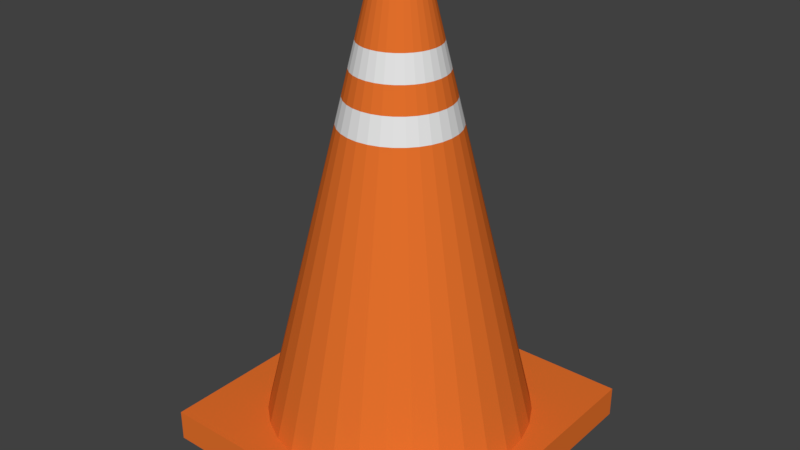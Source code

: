 # Source: Traffic_Cone.blend  (saved by Blender 2.79.0; exported with 4.5.12 LTS)
import bpy
from mathutils import Matrix  # noqa: F401  (used for matrix-valued properties, if any)

bpy.ops.wm.read_factory_settings(use_empty=True)
scene = bpy.context.scene
scene.name = 'Scene'

# ---- collections
col_collection_1 = bpy.data.collections.new('Collection 1'); scene.collection.children.link(col_collection_1)

# ---- materials (node trees are filled in below, after node groups)
mat_traffic_cone_material = bpy.data.materials.new('Traffic Cone Material')
mat_traffic_cone_material.alpha_threshold = 0.0
mat_traffic_cone_material.use_transparent_shadow = False
mat_traffic_cone_material.diffuse_color = (0.8, 0.1682, 0.02578, 1.0)
mat_traffic_cone_material.roughness = 0.5
mat_material_001 = bpy.data.materials.new('Material.001')
mat_material_001.alpha_threshold = 0.0
mat_material_001.use_transparent_shadow = False
mat_material_001.roughness = 0.5

# ---- material node trees

# ---- world
world_world = bpy.data.worlds.new('World'); scene.world = world_world
world_world.color = (0.05088, 0.05088, 0.05088)
world_world.use_sun_shadow = False
world_world.sun_shadow_jitter_overblur = 0.0
world_world.cycles.sampling_method = 'MANUAL'

# ---- meshes
me_plane = bpy.data.meshes.new('Plane')
me_plane.from_pydata([(-3.807e-08, 1.711, 0.4072), (7.555e-08, 0.2385, 5.96), (0.3338, 1.678, 0.4072), (0.04653, 0.2339, 5.96), (0.6547, 1.581, 0.4072), (0.09128, 0.2204, 5.96), (0.9505, 1.423, 0.4072), (0.1325, 0.1983, 5.96), (1.21, 1.21, 0.4072), (0.1687, 0.1687, 5.96), (1.423, 0.9505, 0.4072), (0.1983, 0.1325, 5.96), (1.581, 0.6547, 0.4072), (0.2204, 0.09128, 5.96), (1.678, 0.3338, 0.4072), (0.2339, 0.04653, 5.96), (1.711, -9.725e-08, 0.4072), (0.2385, 2.587e-07, 5.96), (1.678, -0.3338, 0.4072), (0.2339, -0.04653, 5.96), (1.581, -0.6547, 0.4072), (0.2204, -0.09128, 5.96), (1.423, -0.9505, 0.4072), (0.1983, -0.1325, 5.96), (1.21, -1.21, 0.4072), (0.1687, -0.1687, 5.96), (0.9505, -1.423, 0.4072), (0.1325, -0.1983, 5.96), (0.6547, -1.581, 0.4072), (0.09128, -0.2204, 5.96), (0.3338, -1.678, 0.4072), (0.04653, -0.2339, 5.96), (-5.955e-07, -1.711, 0.4072), (1.104e-07, -0.2385, 5.96), (-0.3338, -1.678, 0.4072), (-0.04653, -0.2339, 5.96), (-0.6547, -1.581, 0.4072), (-0.09128, -0.2204, 5.96), (-0.9505, -1.423, 0.4072), (-0.1325, -0.1983, 5.96), (-1.21, -1.21, 0.4072), (-0.1687, -0.1687, 5.96), (-1.423, -0.9505, 0.4072), (-0.1983, -0.1325, 5.96), (-1.581, -0.6547, 0.4072), (-0.2204, -0.09128, 5.96), (-1.678, -0.3338, 0.4072), (-0.2339, -0.04653, 5.96), (-1.711, 1.426e-06, 0.4072), (-0.2385, 4.69e-07, 5.96), (-1.678, 0.3338, 0.4072), (-0.2339, 0.04653, 5.96), (-1.581, 0.6547, 0.4072), (-0.2204, 0.09128, 5.96), (-1.423, 0.9505, 0.4072), (-0.1983, 0.1325, 5.96), (-1.21, 1.21, 0.4072), (-0.1687, 0.1687, 5.96), (-0.9505, 1.423, 0.4072), (-0.1325, 0.1983, 5.96), (-0.6547, 1.581, 0.4072), (-0.09128, 0.2204, 5.96), (-0.3338, 1.678, 0.4072), (-0.04653, 0.2339, 5.96), (0.06749, 0.3393, 5.96), (1.29e-07, 0.3459, 5.96), (0.1324, 0.3196, 5.96), (0.1922, 0.2876, 5.96), (0.2446, 0.2446, 5.96), (0.2876, 0.1922, 5.96), (0.3196, 0.1324, 5.96), (0.3393, 0.06749, 5.96), (0.3459, 2.567e-07, 5.96), (0.3393, -0.06749, 5.96), (0.3196, -0.1324, 5.96), (0.2876, -0.1922, 5.96), (0.2446, -0.2446, 5.96), (0.1922, -0.2876, 5.96), (0.1324, -0.3196, 5.96), (0.06749, -0.3393, 5.96), (1.63e-08, -0.3459, 5.96), (-0.06749, -0.3393, 5.96), (-0.1324, -0.3196, 5.96), (-0.1922, -0.2876, 5.96), (-0.2446, -0.2446, 5.96), (-0.2876, -0.1922, 5.96), (-0.3196, -0.1324, 5.96), (-0.3393, -0.06748, 5.96), (-0.3459, 5.646e-07, 5.96), (-0.3393, 0.06749, 5.96), (-0.3196, 0.1324, 5.96), (-0.2876, 0.1922, 5.96), (-0.2446, 0.2446, 5.96), (-0.1922, 0.2876, 5.96), (-0.1324, 0.3196, 5.96), (-0.06748, 0.3393, 5.96), (-2.0, -2.0, 0.0), (2.0, -2.0, 0.0), (-2.0, 2.0, 0.0), (2.0, 2.0, 0.0), (-2.0, -2.0, 0.4072), (2.0, -2.0, 0.4072), (-2.0, 2.0, 0.4072), (2.0, 2.0, 0.4072), (7.921e-08, 0.7528, 4.305), (1.09e-07, 0.5092, 5.296), (0.09933, 0.4994, 5.296), (0.1469, 0.7383, 4.305), (0.1949, 0.4704, 5.296), (0.2881, 0.6955, 4.305), (0.2829, 0.4234, 5.296), (0.4182, 0.6259, 4.305), (0.36, 0.36, 5.296), (0.5323, 0.5323, 4.305), (0.4234, 0.2829, 5.296), (0.6259, 0.4182, 4.305), (0.4704, 0.1949, 5.296), (0.6955, 0.2881, 4.305), (0.4994, 0.09933, 5.296), (0.7383, 0.1469, 4.305), (0.5092, 2.144e-07, 5.296), (0.7528, 1.512e-07, 4.305), (0.4994, -0.09933, 5.296), (0.7383, -0.1469, 4.305), (0.4704, -0.1949, 5.296), (0.6955, -0.2881, 4.305), (0.4234, -0.2829, 5.296), (0.6259, -0.4182, 4.305), (0.36, -0.36, 5.296), (0.5323, -0.5323, 4.305), (0.2829, -0.4234, 5.296), (0.4182, -0.6259, 4.305), (0.1949, -0.4704, 5.296), (0.2881, -0.6955, 4.305), (0.09933, -0.4994, 5.296), (0.1469, -0.7383, 4.305), (-5.687e-08, -0.5092, 5.296), (-1.661e-07, -0.7528, 4.305), (-0.09933, -0.4994, 5.296), (-0.1469, -0.7383, 4.305), (-0.1949, -0.4704, 5.296), (-0.2881, -0.6955, 4.305), (-0.2829, -0.4234, 5.296), (-0.4182, -0.6259, 4.305), (-0.36, -0.36, 5.296), (-0.5323, -0.5323, 4.305), (-0.4234, -0.2829, 5.296), (-0.6259, -0.4182, 4.305), (-0.4704, -0.1949, 5.296), (-0.6955, -0.2881, 4.305), (-0.4994, -0.09933, 5.296), (-0.7383, -0.1469, 4.305), (-0.5092, 6.676e-07, 5.296), (-0.7528, 8.213e-07, 4.305), (-0.4994, 0.09933, 5.296), (-0.7383, 0.1469, 4.305), (-0.4704, 0.1949, 5.296), (-0.6955, 0.2881, 4.305), (-0.4234, 0.2829, 5.296), (-0.6259, 0.4182, 4.305), (-0.36, 0.36, 5.296), (-0.5323, 0.5323, 4.305), (-0.2829, 0.4234, 5.296), (-0.4182, 0.6259, 4.305), (-0.1949, 0.4704, 5.296), (-0.2881, 0.6955, 4.305), (-0.09933, 0.4994, 5.296), (-0.1469, 0.7383, 4.305), (8.915e-08, 0.6716, 4.635), (9.909e-08, 0.5904, 4.966), (0.1152, 0.579, 4.966), (0.131, 0.6587, 4.635), (0.2259, 0.5454, 4.966), (0.257, 0.6205, 4.635), (0.328, 0.4909, 4.966), (0.3731, 0.5584, 4.635), (0.4175, 0.4175, 4.966), (0.4749, 0.4749, 4.635), (0.4909, 0.328, 4.966), (0.5584, 0.3731, 4.635), (0.5454, 0.2259, 4.966), (0.6205, 0.257, 4.635), (0.579, 0.1152, 4.966), (0.6587, 0.131, 4.635), (0.5904, 1.933e-07, 4.966), (0.6716, 1.723e-07, 4.635), (0.579, -0.1152, 4.966), (0.6587, -0.131, 4.635), (0.5454, -0.2259, 4.966), (0.6205, -0.257, 4.635), (0.4909, -0.328, 4.966), (0.5584, -0.3731, 4.635), (0.4175, -0.4175, 4.966), (0.4749, -0.4749, 4.635), (0.328, -0.4909, 4.966), (0.3731, -0.5584, 4.635), (0.2259, -0.5454, 4.966), (0.257, -0.6205, 4.635), (0.1152, -0.579, 4.966), (0.131, -0.6587, 4.635), (-9.328e-08, -0.5904, 4.966), (-1.297e-07, -0.6716, 4.635), (-0.1152, -0.579, 4.966), (-0.131, -0.6587, 4.635), (-0.2259, -0.5454, 4.966), (-0.257, -0.6205, 4.635), (-0.328, -0.4909, 4.966), (-0.3731, -0.5584, 4.635), (-0.4175, -0.4175, 4.966), (-0.4749, -0.4749, 4.635), (-0.4909, -0.328, 4.966), (-0.5584, -0.3731, 4.635), (-0.5454, -0.2259, 4.966), (-0.6205, -0.257, 4.635), (-0.579, -0.1152, 4.966), (-0.6587, -0.131, 4.635), (-0.5904, 7.188e-07, 4.966), (-0.6716, 7.701e-07, 4.635), (-0.579, 0.1152, 4.966), (-0.6587, 0.131, 4.635), (-0.5454, 0.2259, 4.966), (-0.6205, 0.257, 4.635), (-0.4909, 0.328, 4.966), (-0.5584, 0.3731, 4.635), (-0.4175, 0.4175, 4.966), (-0.4749, 0.4749, 4.635), (-0.328, 0.4909, 4.966), (-0.3731, 0.5584, 4.635), (-0.2259, 0.5454, 4.966), (-0.257, 0.6205, 4.635), (-0.1152, 0.579, 4.966), (-0.131, 0.6587, 4.635)], [], [(105, 65, 64, 106), (106, 64, 66, 108), (108, 66, 67, 110), (110, 67, 68, 112), (112, 68, 69, 114), (114, 69, 70, 116), (116, 70, 71, 118), (118, 71, 72, 120), (120, 72, 73, 122), (122, 73, 74, 124), (124, 74, 75, 126), (126, 75, 76, 128), (128, 76, 77, 130), (130, 77, 78, 132), (132, 78, 79, 134), (134, 79, 80, 136), (136, 80, 81, 138), (138, 81, 82, 140), (140, 82, 83, 142), (142, 83, 84, 144), (144, 84, 85, 146), (146, 85, 86, 148), (148, 86, 87, 150), (150, 87, 88, 152), (152, 88, 89, 154), (154, 89, 90, 156), (156, 90, 91, 158), (158, 91, 92, 160), (160, 92, 93, 162), (162, 93, 94, 164), (164, 94, 95, 166), (166, 95, 65, 105), (1, 3, 64, 65), (3, 5, 66, 64), (5, 7, 67, 66), (7, 9, 68, 67), (9, 11, 69, 68), (11, 13, 70, 69), (13, 15, 71, 70), (15, 17, 72, 71), (17, 19, 73, 72), (19, 21, 74, 73), (21, 23, 75, 74), (23, 25, 76, 75), (25, 27, 77, 76), (27, 29, 78, 77), (29, 31, 79, 78), (31, 33, 80, 79), (33, 35, 81, 80), (35, 37, 82, 81), (37, 39, 83, 82), (39, 41, 84, 83), (41, 43, 85, 84), (43, 45, 86, 85), (45, 47, 87, 86), (47, 49, 88, 87), (49, 51, 89, 88), (51, 53, 90, 89), (53, 55, 91, 90), (55, 57, 92, 91), (57, 59, 93, 92), (59, 61, 94, 93), (61, 63, 95, 94), (63, 1, 65, 95), (100, 101, 16, 18, 20, 22, 24, 26, 28, 30, 32, 34, 36, 38, 40, 42, 44, 46, 48, 102), (97, 99, 103, 101), (98, 96, 100, 102), (99, 98, 102, 103), (96, 97, 101, 100), (102, 48, 50, 52, 54, 56, 58, 60, 62, 0, 2, 4, 6, 8, 10, 12, 14, 16, 101, 103), (62, 167, 104, 0), (230, 166, 105, 169), (60, 165, 167, 62), (228, 164, 166, 230), (58, 163, 165, 60), (226, 162, 164, 228), (56, 161, 163, 58), (224, 160, 162, 226), (54, 159, 161, 56), (222, 158, 160, 224), (52, 157, 159, 54), (220, 156, 158, 222), (50, 155, 157, 52), (218, 154, 156, 220), (48, 153, 155, 50), (216, 152, 154, 218), (46, 151, 153, 48), (214, 150, 152, 216), (44, 149, 151, 46), (212, 148, 150, 214), (42, 147, 149, 44), (210, 146, 148, 212), (40, 145, 147, 42), (208, 144, 146, 210), (38, 143, 145, 40), (206, 142, 144, 208), (36, 141, 143, 38), (204, 140, 142, 206), (34, 139, 141, 36), (202, 138, 140, 204), (32, 137, 139, 34), (200, 136, 138, 202), (30, 135, 137, 32), (198, 134, 136, 200), (28, 133, 135, 30), (196, 132, 134, 198), (26, 131, 133, 28), (194, 130, 132, 196), (24, 129, 131, 26), (192, 128, 130, 194), (22, 127, 129, 24), (190, 126, 128, 192), (20, 125, 127, 22), (188, 124, 126, 190), (18, 123, 125, 20), (186, 122, 124, 188), (16, 121, 123, 18), (184, 120, 122, 186), (14, 119, 121, 16), (182, 118, 120, 184), (12, 117, 119, 14), (180, 116, 118, 182), (10, 115, 117, 12), (178, 114, 116, 180), (8, 113, 115, 10), (176, 112, 114, 178), (6, 111, 113, 8), (174, 110, 112, 176), (4, 109, 111, 6), (172, 108, 110, 174), (2, 107, 109, 4), (170, 106, 108, 172), (0, 104, 107, 2), (169, 105, 106, 170), (104, 168, 171, 107), (168, 169, 170, 171), (107, 171, 173, 109), (171, 170, 172, 173), (109, 173, 175, 111), (173, 172, 174, 175), (111, 175, 177, 113), (175, 174, 176, 177), (113, 177, 179, 115), (177, 176, 178, 179), (115, 179, 181, 117), (179, 178, 180, 181), (117, 181, 183, 119), (181, 180, 182, 183), (119, 183, 185, 121), (183, 182, 184, 185), (121, 185, 187, 123), (185, 184, 186, 187), (123, 187, 189, 125), (187, 186, 188, 189), (125, 189, 191, 127), (189, 188, 190, 191), (127, 191, 193, 129), (191, 190, 192, 193), (129, 193, 195, 131), (193, 192, 194, 195), (131, 195, 197, 133), (195, 194, 196, 197), (133, 197, 199, 135), (197, 196, 198, 199), (135, 199, 201, 137), (199, 198, 200, 201), (137, 201, 203, 139), (201, 200, 202, 203), (139, 203, 205, 141), (203, 202, 204, 205), (141, 205, 207, 143), (205, 204, 206, 207), (143, 207, 209, 145), (207, 206, 208, 209), (145, 209, 211, 147), (209, 208, 210, 211), (147, 211, 213, 149), (211, 210, 212, 213), (149, 213, 215, 151), (213, 212, 214, 215), (151, 215, 217, 153), (215, 214, 216, 217), (153, 217, 219, 155), (217, 216, 218, 219), (155, 219, 221, 157), (219, 218, 220, 221), (157, 221, 223, 159), (221, 220, 222, 223), (159, 223, 225, 161), (223, 222, 224, 225), (161, 225, 227, 163), (225, 224, 226, 227), (163, 227, 229, 165), (227, 226, 228, 229), (165, 229, 231, 167), (229, 228, 230, 231), (167, 231, 168, 104), (231, 230, 169, 168)])
me_plane.polygons.foreach_set('material_index', [0, 0, 0, 0, 0, 0, 0, 0, 0, 0, 0, 0, 0, 0, 0, 0, 0, 0, 0, 0, 0, 0, 0, 0, 0, 0, 0, 0, 0, 0, 0, 0, 0, 0, 0, 0, 0, 0, 0, 0, 0, 0, 0, 0, 0, 0, 0, 0, 0, 0, 0, 0, 0, 0, 0, 0, 0, 0, 0, 0, 0, 0, 0, 0, 0, 0, 0, 0, 0, 0, 0, 1, 0, 1, 0, 1, 0, 1, 0, 1, 0, 1, 0, 1, 0, 1, 0, 1, 0, 1, 0, 1, 0, 1, 0, 1, 0, 1, 0, 1, 0, 1, 0, 1, 0, 1, 0, 1, 0, 1, 0, 1, 0, 1, 0, 1, 0, 1, 0, 1, 0, 1, 0, 1, 0, 1, 0, 1, 0, 1, 0, 1, 0, 1, 1, 0, 1, 0, 1, 0, 1, 0, 1, 0, 1, 0, 1, 0, 1, 0, 1, 0, 1, 0, 1, 0, 1, 0, 1, 0, 1, 0, 1, 0, 1, 0, 1, 0, 1, 0, 1, 0, 1, 0, 1, 0, 1, 0, 1, 0, 1, 0, 1, 0, 1, 0, 1, 0, 1, 0, 1, 0, 1, 0, 1, 0, 1, 0])
_uv = me_plane.uv_layers.new(name='UVMap')
_uv.uv.foreach_set('vector', [0.9492, 0.3936, 0.9781, 0.5853, 0.9721, 0.5866, 0.9354, 0.3966, 0.9354, 0.3966, 0.9721, 0.5866, 0.9664, 0.5882, 0.9223, 0.4002, 0.9223, 0.4002, 0.9664, 0.5882, 0.9613, 0.5899, 0.9103, 0.4042, 0.9103, 0.4042, 0.9613, 0.5899, 0.9568, 0.5917, 0.8999, 0.4084, 0.7862, 0.3889, 0.7862, 0.5833, 0.7814, 0.5833, 0.7752, 0.3888, 0.7752, 0.3888, 0.7814, 0.5833, 0.776, 0.5836, 0.7627, 0.3896, 0.7627, 0.3896, 0.776, 0.5836, 0.7702, 0.5843, 0.7493, 0.3912, 0.7493, 0.3912, 0.7702, 0.5843, 0.7643, 0.5853, 0.7354, 0.3936, 0.7354, 0.3936, 0.7643, 0.5853, 0.7583, 0.5866, 0.7216, 0.3966, 0.7216, 0.3966, 0.7583, 0.5866, 0.7526, 0.5882, 0.7085, 0.4002, 0.7085, 0.4002, 0.7526, 0.5882, 0.7475, 0.5899, 0.6965, 0.4042, 0.6965, 0.4042, 0.7475, 0.5899, 0.743, 0.5917, 0.6861, 0.4084, 0.4723, 0.1833, 0.5292, 0.0, 0.5337, 0.00183, 0.4827, 0.1875, 0.4827, 0.1875, 0.5337, 0.00183, 0.5389, 0.00355, 0.4947, 0.1915, 0.4947, 0.1915, 0.5389, 0.00355, 0.5445, 0.005093, 0.5078, 0.1951, 0.5078, 0.1951, 0.5445, 0.005093, 0.5505, 0.0064, 0.5216, 0.1981, 0.5216, 0.1981, 0.5505, 0.0064, 0.5564, 0.00742, 0.5355, 0.2005, 0.5355, 0.2005, 0.5564, 0.00742, 0.5622, 0.008115, 0.5489, 0.2021, 0.5489, 0.2021, 0.5622, 0.008115, 0.5676, 0.008458, 0.5614, 0.2029, 0.5614, 0.2029, 0.5676, 0.008458, 0.5724, 0.008436, 0.5724, 0.2028, 0.2138, 0.7972, 0.2138, 0.9916, 0.209, 0.9915, 0.2028, 0.7971, 0.2028, 0.7971, 0.209, 0.9915, 0.2036, 0.9919, 0.1903, 0.7979, 0.1903, 0.7979, 0.2036, 0.9919, 0.1978, 0.9926, 0.1769, 0.7995, 0.1769, 0.7995, 0.1978, 0.9926, 0.1919, 0.9936, 0.163, 0.8019, 0.163, 0.8019, 0.1919, 0.9936, 0.1859, 0.9949, 0.1492, 0.8049, 0.1492, 0.8049, 0.1859, 0.9949, 0.1802, 0.9965, 0.1361, 0.8085, 0.1361, 0.8085, 0.1802, 0.9965, 0.1751, 0.9982, 0.1241, 0.8125, 0.1241, 0.8125, 0.1751, 0.9982, 0.1706, 1.0, 0.1137, 0.8167, 1.0, 0.3889, 1.0, 0.5833, 0.9952, 0.5833, 0.989, 0.3888, 0.989, 0.3888, 0.9952, 0.5833, 0.9898, 0.5836, 0.9765, 0.3896, 0.9765, 0.3896, 0.9898, 0.5836, 0.984, 0.5843, 0.9631, 0.3912, 0.9631, 0.3912, 0.984, 0.5843, 0.9781, 0.5853, 0.9492, 0.3936, 0.3957, 0.6036, 0.3916, 0.6026, 0.3925, 0.5917, 0.3985, 0.5931, 0.3916, 0.6026, 0.3874, 0.6026, 0.3864, 0.5917, 0.3925, 0.5917, 0.3874, 0.6026, 0.3833, 0.6036, 0.3805, 0.5931, 0.3864, 0.5917, 0.3833, 0.6036, 0.3794, 0.6054, 0.3749, 0.5957, 0.3805, 0.5931, 0.3794, 0.6054, 0.3759, 0.608, 0.3698, 0.5996, 0.3749, 0.5957, 0.3759, 0.608, 0.3729, 0.6114, 0.3655, 0.6044, 0.3698, 0.5996, 0.3729, 0.6114, 0.3706, 0.6154, 0.3621, 0.6102, 0.3655, 0.6044, 0.3706, 0.6154, 0.369, 0.6198, 0.3598, 0.6166, 0.3621, 0.6102, 0.369, 0.6198, 0.3682, 0.6245, 0.3586, 0.6234, 0.3598, 0.6166, 0.3682, 0.6245, 0.3682, 0.6292, 0.3586, 0.6303, 0.3586, 0.6234, 0.3682, 0.6292, 0.369, 0.6339, 0.3598, 0.6371, 0.3586, 0.6303, 0.369, 0.6339, 0.3706, 0.6383, 0.3621, 0.6435, 0.3598, 0.6371, 0.3706, 0.6383, 0.3729, 0.6423, 0.3655, 0.6492, 0.3621, 0.6435, 0.3729, 0.6423, 0.3759, 0.6457, 0.3698, 0.6541, 0.3655, 0.6492, 0.3759, 0.6457, 0.3794, 0.6483, 0.3749, 0.658, 0.3698, 0.6541, 0.3794, 0.6483, 0.3833, 0.6501, 0.3805, 0.6606, 0.3749, 0.658, 0.3833, 0.6501, 0.3874, 0.6511, 0.3864, 0.662, 0.3805, 0.6606, 0.3874, 0.6511, 0.3916, 0.6511, 0.3925, 0.662, 0.3864, 0.662, 0.3916, 0.6511, 0.3957, 0.6501, 0.3985, 0.6606, 0.3925, 0.662, 0.3957, 0.6501, 0.3996, 0.6483, 0.4041, 0.658, 0.3985, 0.6606, 0.3996, 0.6483, 0.403, 0.6457, 0.4091, 0.6541, 0.4041, 0.658, 0.403, 0.6457, 0.406, 0.6423, 0.4134, 0.6492, 0.4091, 0.6541, 0.406, 0.6423, 0.4083, 0.6383, 0.4168, 0.6435, 0.4134, 0.6492, 0.4083, 0.6383, 0.4099, 0.6339, 0.4191, 0.6371, 0.4168, 0.6435, 0.4099, 0.6339, 0.4108, 0.6292, 0.4203, 0.6303, 0.4191, 0.6371, 0.4108, 0.6292, 0.4108, 0.6245, 0.4203, 0.6234, 0.4203, 0.6303, 0.4108, 0.6245, 0.4099, 0.6198, 0.4191, 0.6166, 0.4203, 0.6234, 0.4099, 0.6198, 0.4083, 0.6154, 0.4168, 0.6102, 0.4191, 0.6166, 0.4083, 0.6154, 0.406, 0.6114, 0.4134, 0.6044, 0.4168, 0.6102, 0.406, 0.6114, 0.403, 0.608, 0.4091, 0.5996, 0.4134, 0.6044, 0.403, 0.608, 0.3996, 0.6054, 0.4041, 0.5957, 0.4091, 0.5996, 0.3996, 0.6054, 0.3957, 0.6036, 0.3985, 0.5931, 0.4041, 0.5957, 5.344e-08, 0.4083, 0.0, 6.084e-08, 0.1793, 0.02951, 0.1494, 0.03287, 0.1206, 0.04281, 0.09409, 0.05894, 0.07085, 0.08066, 0.05177, 0.1071, 0.0376, 0.1373, 0.02887, 0.1701, 0.02592, 0.2041, 0.02887, 0.2382, 0.0376, 0.271, 0.05177, 0.3012, 0.07085, 0.3276, 0.09409, 0.3493, 0.1206, 0.3655, 0.1494, 0.3754, 0.1793, 0.3788, 0.3586, 0.4083, 0.3564, 0.4083, 0.3564, 0.8166, 0.3208, 0.8166, 0.3208, 0.4083, 0.2138, 0.8166, 0.2138, 0.4083, 0.2495, 0.4083, 0.2495, 0.8166, 0.2851, 0.4083, 0.2851, 0.8166, 0.2495, 0.8166, 0.2495, 0.4083, 0.3208, 0.4083, 0.3208, 0.8166, 0.2851, 0.8166, 0.2851, 0.4083, 0.3586, 0.4083, 0.1793, 0.3788, 0.2092, 0.3754, 0.238, 0.3655, 0.2645, 0.3493, 0.2878, 0.3276, 0.3068, 0.3012, 0.321, 0.271, 0.3297, 0.2382, 0.3327, 0.2041, 0.3297, 0.1701, 0.321, 0.1373, 0.3068, 0.1071, 0.2878, 0.08066, 0.2645, 0.05894, 0.238, 0.04281, 0.2092, 0.03287, 0.1793, 0.02951, 0.0, 6.084e-08, 0.3586, 0.0, 0.9211, 0.005133, 0.9421, 0.1982, 0.9203, 0.2019, 0.8915, 0.01018, 0.9561, 0.3269, 0.9631, 0.3912, 0.9492, 0.3936, 0.9396, 0.3297, 0.9498, 0.001696, 0.9631, 0.1957, 0.9421, 0.1982, 0.9211, 0.005133, 0.972, 0.325, 0.9765, 0.3896, 0.9631, 0.3912, 0.9561, 0.3269, 0.9764, 0.0, 0.9827, 0.1944, 0.9631, 0.1957, 0.9498, 0.001696, 0.9869, 0.324, 0.989, 0.3888, 0.9765, 0.3896, 0.972, 0.325, 1.0, 0.0001114, 1.0, 0.1945, 0.9827, 0.1944, 0.9764, 0.0, 1.0, 0.3241, 1.0, 0.3889, 0.989, 0.3888, 0.9869, 0.324, 0.02222, 0.4411, 0.07317, 0.6268, 0.05686, 0.6334, 0.0, 0.4501, 0.1071, 0.7506, 0.1241, 0.8125, 0.1137, 0.8167, 0.09476, 0.7556, 0.04784, 0.4326, 0.09198, 0.6205, 0.07317, 0.6268, 0.02222, 0.4411, 0.1214, 0.7458, 0.1361, 0.8085, 0.1241, 0.8125, 0.1071, 0.7506, 0.07589, 0.4249, 0.1126, 0.6149, 0.09198, 0.6205, 0.04784, 0.4326, 0.137, 0.7416, 0.1492, 0.8049, 0.1361, 0.8085, 0.1214, 0.7458, 0.1053, 0.4185, 0.1341, 0.6102, 0.1126, 0.6149, 0.07589, 0.4249, 0.1534, 0.738, 0.163, 0.8019, 0.1492, 0.8049, 0.137, 0.7416, 0.1349, 0.4134, 0.1559, 0.6065, 0.1341, 0.6102, 0.1053, 0.4185, 0.1699, 0.7352, 0.1769, 0.7995, 0.163, 0.8019, 0.1534, 0.738, 0.1635, 0.41, 0.1769, 0.604, 0.1559, 0.6065, 0.1349, 0.4134, 0.1858, 0.7333, 0.1903, 0.7979, 0.1769, 0.7995, 0.1699, 0.7352, 0.1902, 0.4083, 0.1965, 0.6027, 0.1769, 0.604, 0.1635, 0.41, 0.2007, 0.7323, 0.2028, 0.7971, 0.1903, 0.7979, 0.1858, 0.7333, 0.2138, 0.4084, 0.2138, 0.6028, 0.1965, 0.6027, 0.1902, 0.4083, 0.2138, 0.7324, 0.2138, 0.7972, 0.2028, 0.7971, 0.2007, 0.7323, 0.5488, 0.5917, 0.5551, 0.3973, 0.5724, 0.3972, 0.5724, 0.5916, 0.5593, 0.2677, 0.5614, 0.2029, 0.5724, 0.2028, 0.5724, 0.2676, 0.5222, 0.59, 0.5355, 0.396, 0.5551, 0.3973, 0.5488, 0.5917, 0.5444, 0.2667, 0.5489, 0.2021, 0.5614, 0.2029, 0.5593, 0.2677, 0.4935, 0.5866, 0.5145, 0.3935, 0.5355, 0.396, 0.5222, 0.59, 0.5285, 0.2648, 0.5355, 0.2005, 0.5489, 0.2021, 0.5444, 0.2667, 0.4639, 0.5815, 0.4927, 0.3898, 0.5145, 0.3935, 0.4935, 0.5866, 0.512, 0.262, 0.5216, 0.1981, 0.5355, 0.2005, 0.5285, 0.2648, 0.4345, 0.5751, 0.4712, 0.3851, 0.4927, 0.3898, 0.4639, 0.5815, 0.4956, 0.2584, 0.5078, 0.1951, 0.5216, 0.1981, 0.512, 0.262, 0.4065, 0.5674, 0.4506, 0.3795, 0.4712, 0.3851, 0.4345, 0.5751, 0.48, 0.2542, 0.4947, 0.1915, 0.5078, 0.1951, 0.4956, 0.2584, 0.3808, 0.5589, 0.4318, 0.3732, 0.4506, 0.3795, 0.4065, 0.5674, 0.4657, 0.2494, 0.4827, 0.1875, 0.4947, 0.1915, 0.48, 0.2542, 0.3586, 0.5499, 0.4155, 0.3666, 0.4318, 0.3732, 0.3808, 0.5589, 0.4534, 0.2444, 0.4723, 0.1833, 0.4827, 0.1875, 0.4657, 0.2494, 0.5946, 0.03278, 0.6456, 0.2185, 0.6293, 0.2251, 0.5724, 0.04183, 0.6795, 0.3423, 0.6965, 0.4042, 0.6861, 0.4084, 0.6672, 0.3473, 0.6202, 0.02428, 0.6644, 0.2122, 0.6456, 0.2185, 0.5946, 0.03278, 0.6938, 0.3375, 0.7085, 0.4002, 0.6965, 0.4042, 0.6795, 0.3423, 0.6483, 0.01664, 0.685, 0.2066, 0.6644, 0.2122, 0.6202, 0.02428, 0.7094, 0.3333, 0.7216, 0.3966, 0.7085, 0.4002, 0.6938, 0.3375, 0.6777, 0.01018, 0.7065, 0.2019, 0.685, 0.2066, 0.6483, 0.01664, 0.7258, 0.3297, 0.7354, 0.3936, 0.7216, 0.3966, 0.7094, 0.3333, 0.7073, 0.005133, 0.7283, 0.1982, 0.7065, 0.2019, 0.6777, 0.01018, 0.7423, 0.3269, 0.7493, 0.3912, 0.7354, 0.3936, 0.7258, 0.3297, 0.736, 0.001696, 0.7493, 0.1957, 0.7283, 0.1982, 0.7073, 0.005133, 0.7582, 0.325, 0.7627, 0.3896, 0.7493, 0.3912, 0.7423, 0.3269, 0.7626, 0.0, 0.7689, 0.1944, 0.7493, 0.1957, 0.736, 0.001696, 0.7731, 0.324, 0.7752, 0.3888, 0.7627, 0.3896, 0.7582, 0.325, 0.7862, 0.0001114, 0.7862, 0.1945, 0.7689, 0.1944, 0.7626, 0.0, 0.7862, 0.3241, 0.7862, 0.3889, 0.7752, 0.3888, 0.7731, 0.324, 0.8084, 0.03278, 0.8594, 0.2185, 0.8431, 0.2251, 0.7862, 0.04183, 0.8933, 0.3423, 0.9103, 0.4042, 0.8999, 0.4084, 0.881, 0.3473, 0.834, 0.02428, 0.8782, 0.2122, 0.8594, 0.2185, 0.8084, 0.03278, 0.9076, 0.3375, 0.9223, 0.4002, 0.9103, 0.4042, 0.8933, 0.3423, 0.8621, 0.01664, 0.8988, 0.2066, 0.8782, 0.2122, 0.834, 0.02428, 0.9232, 0.3333, 0.9354, 0.3966, 0.9223, 0.4002, 0.9076, 0.3375, 0.8915, 0.01018, 0.9203, 0.2019, 0.8988, 0.2066, 0.8621, 0.01664, 0.9396, 0.3297, 0.9492, 0.3936, 0.9354, 0.3966, 0.9232, 0.3333, 0.9203, 0.2019, 0.93, 0.2658, 0.911, 0.27, 0.8988, 0.2066, 0.93, 0.2658, 0.9396, 0.3297, 0.9232, 0.3333, 0.911, 0.27, 0.8988, 0.2066, 0.911, 0.27, 0.8929, 0.2749, 0.8782, 0.2122, 0.911, 0.27, 0.9232, 0.3333, 0.9076, 0.3375, 0.8929, 0.2749, 0.8782, 0.2122, 0.8929, 0.2749, 0.8764, 0.2804, 0.8594, 0.2185, 0.8929, 0.2749, 0.9076, 0.3375, 0.8933, 0.3423, 0.8764, 0.2804, 0.8594, 0.2185, 0.8764, 0.2804, 0.862, 0.2862, 0.8431, 0.2251, 0.8764, 0.2804, 0.8933, 0.3423, 0.881, 0.3473, 0.862, 0.2862, 0.7862, 0.1945, 0.7862, 0.2593, 0.771, 0.2592, 0.7689, 0.1944, 0.7862, 0.2593, 0.7862, 0.3241, 0.7731, 0.324, 0.771, 0.2592, 0.7689, 0.1944, 0.771, 0.2592, 0.7538, 0.2603, 0.7493, 0.1957, 0.771, 0.2592, 0.7731, 0.324, 0.7582, 0.325, 0.7538, 0.2603, 0.7493, 0.1957, 0.7538, 0.2603, 0.7353, 0.2625, 0.7283, 0.1982, 0.7538, 0.2603, 0.7582, 0.325, 0.7423, 0.3269, 0.7353, 0.2625, 0.7283, 0.1982, 0.7353, 0.2625, 0.7162, 0.2658, 0.7065, 0.2019, 0.7353, 0.2625, 0.7423, 0.3269, 0.7258, 0.3297, 0.7162, 0.2658, 0.7065, 0.2019, 0.7162, 0.2658, 0.6972, 0.27, 0.685, 0.2066, 0.7162, 0.2658, 0.7258, 0.3297, 0.7094, 0.3333, 0.6972, 0.27, 0.685, 0.2066, 0.6972, 0.27, 0.6791, 0.2749, 0.6644, 0.2122, 0.6972, 0.27, 0.7094, 0.3333, 0.6938, 0.3375, 0.6791, 0.2749, 0.6644, 0.2122, 0.6791, 0.2749, 0.6626, 0.2804, 0.6456, 0.2185, 0.6791, 0.2749, 0.6938, 0.3375, 0.6795, 0.3423, 0.6626, 0.2804, 0.6456, 0.2185, 0.6626, 0.2804, 0.6482, 0.2862, 0.6293, 0.2251, 0.6626, 0.2804, 0.6795, 0.3423, 0.6672, 0.3473, 0.6482, 0.2862, 0.4155, 0.3666, 0.4344, 0.3055, 0.4488, 0.3113, 0.4318, 0.3732, 0.4344, 0.3055, 0.4534, 0.2444, 0.4657, 0.2494, 0.4488, 0.3113, 0.4318, 0.3732, 0.4488, 0.3113, 0.4653, 0.3168, 0.4506, 0.3795, 0.4488, 0.3113, 0.4657, 0.2494, 0.48, 0.2542, 0.4653, 0.3168, 0.4506, 0.3795, 0.4653, 0.3168, 0.4834, 0.3217, 0.4712, 0.3851, 0.4653, 0.3168, 0.48, 0.2542, 0.4956, 0.2584, 0.4834, 0.3217, 0.4712, 0.3851, 0.4834, 0.3217, 0.5024, 0.3259, 0.4927, 0.3898, 0.4834, 0.3217, 0.4956, 0.2584, 0.512, 0.262, 0.5024, 0.3259, 0.4927, 0.3898, 0.5024, 0.3259, 0.5215, 0.3292, 0.5145, 0.3935, 0.5024, 0.3259, 0.512, 0.262, 0.5285, 0.2648, 0.5215, 0.3292, 0.5145, 0.3935, 0.5215, 0.3292, 0.54, 0.3314, 0.5355, 0.396, 0.5215, 0.3292, 0.5285, 0.2648, 0.5444, 0.2667, 0.54, 0.3314, 0.5355, 0.396, 0.54, 0.3314, 0.5572, 0.3325, 0.5551, 0.3973, 0.54, 0.3314, 0.5444, 0.2667, 0.5593, 0.2677, 0.5572, 0.3325, 0.5551, 0.3973, 0.5572, 0.3325, 0.5724, 0.3324, 0.5724, 0.3972, 0.5572, 0.3325, 0.5593, 0.2677, 0.5724, 0.2676, 0.5724, 0.3324, 0.2138, 0.6028, 0.2138, 0.6676, 0.1986, 0.6675, 0.1965, 0.6027, 0.2138, 0.6676, 0.2138, 0.7324, 0.2007, 0.7323, 0.1986, 0.6675, 0.1965, 0.6027, 0.1986, 0.6675, 0.1814, 0.6686, 0.1769, 0.604, 0.1986, 0.6675, 0.2007, 0.7323, 0.1858, 0.7333, 0.1814, 0.6686, 0.1769, 0.604, 0.1814, 0.6686, 0.1629, 0.6708, 0.1559, 0.6065, 0.1814, 0.6686, 0.1858, 0.7333, 0.1699, 0.7352, 0.1629, 0.6708, 0.1559, 0.6065, 0.1629, 0.6708, 0.1438, 0.6741, 0.1341, 0.6102, 0.1629, 0.6708, 0.1699, 0.7352, 0.1534, 0.738, 0.1438, 0.6741, 0.1341, 0.6102, 0.1438, 0.6741, 0.1248, 0.6783, 0.1126, 0.6149, 0.1438, 0.6741, 0.1534, 0.738, 0.137, 0.7416, 0.1248, 0.6783, 0.1126, 0.6149, 0.1248, 0.6783, 0.1067, 0.6832, 0.09198, 0.6205, 0.1248, 0.6783, 0.137, 0.7416, 0.1214, 0.7458, 0.1067, 0.6832, 0.09198, 0.6205, 0.1067, 0.6832, 0.09015, 0.6887, 0.07317, 0.6268, 0.1067, 0.6832, 0.1214, 0.7458, 0.1071, 0.7506, 0.09015, 0.6887, 0.07317, 0.6268, 0.09015, 0.6887, 0.07581, 0.6945, 0.05686, 0.6334, 0.09015, 0.6887, 0.1071, 0.7506, 0.09476, 0.7556, 0.07581, 0.6945, 1.0, 0.1945, 1.0, 0.2593, 0.9848, 0.2592, 0.9827, 0.1944, 1.0, 0.2593, 1.0, 0.3241, 0.9869, 0.324, 0.9848, 0.2592, 0.9827, 0.1944, 0.9848, 0.2592, 0.9676, 0.2603, 0.9631, 0.1957, 0.9848, 0.2592, 0.9869, 0.324, 0.972, 0.325, 0.9676, 0.2603, 0.9631, 0.1957, 0.9676, 0.2603, 0.9491, 0.2625, 0.9421, 0.1982, 0.9676, 0.2603, 0.972, 0.325, 0.9561, 0.3269, 0.9491, 0.2625, 0.9421, 0.1982, 0.9491, 0.2625, 0.93, 0.2658, 0.9203, 0.2019, 0.9491, 0.2625, 0.9561, 0.3269, 0.9396, 0.3297, 0.93, 0.2658])
_ca = me_plane.color_attributes.new('Col', 'BYTE_COLOR', 'CORNER')
_ca.data.foreach_set('color', [0.0, 0.0, 0.0, 0.0, 0.0, 0.0, 0.0, 0.0, 0.0, 0.0, 0.0, 0.0, 0.0, 0.0, 0.0, 0.0, 0.0, 0.0, 0.0, 0.0, 0.0, 0.0, 0.0, 0.0, 0.0, 0.0, 0.0, 0.0, 0.0, 0.0, 0.0, 0.0, 0.0, 0.0, 0.0, 0.0, 0.0, 0.0, 0.0, 0.0, 0.0, 0.0, 0.0, 0.0, 0.0, 0.0, 0.0, 0.0, 0.0, 0.0, 0.0, 0.0, 0.0, 0.0, 0.0, 0.0, 0.0, 0.0, 0.0, 0.0, 0.0, 0.0, 0.0, 0.0, 0.0, 0.0, 0.0, 0.0, 0.0, 0.0, 0.0, 0.0, 0.0, 0.0, 0.0, 0.0, 0.0, 0.0, 0.0, 0.0, 0.0, 0.0, 0.0, 0.0, 0.0, 0.0, 0.0, 0.0, 0.0, 0.0, 0.0, 0.0, 0.0, 0.0, 0.0, 0.0, 0.0, 0.0, 0.0, 0.0, 0.0, 0.0, 0.0, 0.0, 0.0, 0.0, 0.0, 0.0, 0.0, 0.0, 0.0, 0.0, 0.0, 0.0, 0.0, 0.0, 0.0, 0.0, 0.0, 0.0, 0.0, 0.0, 0.0, 0.0, 0.0, 0.0, 0.0, 0.0, 0.0, 0.0, 0.0, 0.0, 0.0, 0.0, 0.0, 0.0, 0.0, 0.0, 0.0, 0.0, 0.0, 0.0, 0.0, 0.0, 0.0, 0.0, 0.0, 0.0, 0.0, 0.0, 0.0, 0.0, 0.0, 0.0, 0.0, 0.0, 0.0, 0.0, 0.0, 0.0, 0.0, 0.0, 0.0, 0.0, 0.0, 0.0, 0.0, 0.0, 0.0, 0.0, 0.0, 0.0, 0.0, 0.0, 0.0, 0.0, 0.0, 0.0, 0.0, 0.0, 0.0, 0.0, 0.0, 0.0, 0.0, 0.0, 0.0, 0.0, 0.0, 0.0, 0.0, 0.0, 0.0, 0.0, 0.0, 0.0, 0.0, 0.0, 0.0, 0.0, 0.0, 0.0, 0.0, 0.0, 0.0, 0.0, 0.0, 0.0, 0.0, 0.0, 0.0, 0.0, 0.0, 0.0, 0.0, 0.0, 0.0, 0.0, 0.0, 0.0, 0.0, 0.0, 0.0, 0.0, 0.0, 0.0, 0.0, 0.0, 0.0, 0.0, 0.0, 0.0, 0.0, 0.0, 0.0, 0.0, 0.0, 0.0, 0.0, 0.0, 0.0, 0.0, 0.0, 0.0, 0.0, 0.0, 0.0, 0.0, 0.0, 0.0, 0.0, 0.0, 0.0, 0.0, 0.0, 0.0, 0.0, 0.0, 0.0, 0.0, 0.0, 0.0, 0.0, 0.0, 0.0, 0.0, 0.0, 0.0, 0.0, 0.0, 0.0, 0.0, 0.0, 0.0, 0.0, 0.0, 0.0, 0.0, 0.0, 0.0, 0.0, 0.0, 0.0, 0.0, 0.0, 0.0, 0.0, 0.0, 0.0, 0.0, 0.0, 0.0, 0.0, 0.0, 0.0, 0.0, 0.0, 0.0, 0.0, 0.0, 0.0, 0.0, 0.0, 0.0, 0.0, 0.0, 0.0, 0.0, 0.0, 0.0, 0.0, 0.0, 0.0, 0.0, 0.0, 0.0, 0.0, 0.0, 0.0, 0.0, 0.0, 0.0, 0.0, 0.0, 0.0, 0.0, 0.0, 0.0, 0.0, 0.0, 0.0, 0.0, 0.0, 0.0, 0.0, 0.0, 0.0, 0.0, 0.0, 0.0, 0.0, 0.0, 0.0, 0.0, 0.0, 0.0, 0.0, 0.0, 0.0, 0.0, 0.0, 0.0, 0.0, 0.0, 0.0, 0.0, 0.0, 0.0, 0.0, 0.0, 0.0, 0.0, 0.0, 0.0, 0.0, 0.0, 0.0, 0.0, 0.0, 0.0, 0.0, 0.0, 0.0, 0.0, 0.0, 0.0, 0.0, 0.0, 0.0, 0.0, 0.0, 0.0, 0.0, 0.0, 0.0, 0.0, 0.0, 0.0, 0.0, 0.0, 0.0, 0.0, 0.0, 0.0, 0.0, 0.0, 0.0, 0.0, 0.0, 0.0, 0.0, 0.0, 0.0, 0.0, 0.0, 0.0, 0.0, 0.0, 0.0, 0.0, 0.0, 0.0, 0.0, 0.0, 0.0, 0.0, 0.0, 0.0, 0.0, 0.0, 0.0, 0.0, 0.0, 0.0, 0.0, 0.0, 0.0, 0.0, 0.0, 0.0, 0.0, 0.0, 0.0, 0.0, 0.0, 0.0, 0.0, 0.0, 0.0, 0.0, 0.0, 0.0, 0.0, 0.0, 0.0, 0.0, 0.0, 0.0, 0.0, 0.0, 0.0, 0.0, 0.0, 0.0, 0.0, 0.0, 0.0, 0.0, 0.0, 0.0, 0.0, 0.0, 0.0, 0.0, 0.0, 0.0, 0.0, 0.0, 0.0, 0.0, 0.0, 0.0, 0.0, 0.0, 0.0, 0.0, 0.0, 0.0, 0.0, 0.0, 0.0, 0.0, 0.0, 0.0, 0.0, 0.0, 0.0, 0.0, 0.0, 0.0, 0.0, 0.0, 0.0, 0.0, 0.0, 0.0, 0.0, 0.0, 0.0, 0.0, 0.0, 0.0, 0.0, 0.0, 0.0, 0.0, 0.0, 0.0, 0.0, 0.0, 0.0, 0.0, 0.0, 0.0, 0.0, 0.0, 0.0, 0.0, 0.0, 0.0, 0.0, 0.0, 0.0, 0.0, 0.0, 0.0, 0.0, 0.0, 0.0, 0.0, 0.0, 0.0, 0.0, 0.0, 0.0, 0.0, 0.0, 0.0, 0.0, 0.0, 0.0, 0.0, 0.0, 0.0, 0.0, 0.0, 0.0, 0.0, 0.0, 0.0, 0.0, 0.0, 0.0, 0.0, 0.0, 0.0, 0.0, 0.0, 0.0, 0.0, 0.0, 0.0, 0.0, 0.0, 0.0, 0.0, 0.0, 0.0, 0.0, 0.0, 0.0, 0.0, 0.0, 0.0, 0.0, 0.0, 0.0, 0.0, 0.0, 0.0, 0.0, 0.0, 0.0, 0.0, 0.0, 0.0, 0.0, 0.0, 0.0, 0.0, 0.0, 0.0, 0.0, 0.0, 0.0, 0.0, 0.0, 0.0, 0.0, 0.0, 0.0, 0.0, 0.0, 0.0, 0.0, 0.0, 0.0, 0.0, 0.0, 0.0, 0.0, 0.0, 0.0, 0.0, 0.0, 0.0, 0.0, 0.0, 0.0, 0.0, 0.0, 0.0, 0.0, 0.0, 0.0, 0.0, 0.0, 0.0, 0.0, 0.0, 0.0, 0.0, 0.0, 0.0, 0.0, 0.0, 0.0, 0.0, 0.0, 0.0, 0.0, 0.0, 0.0, 0.0, 0.0, 0.0, 0.0, 0.0, 0.0, 0.0, 0.0, 0.0, 0.0, 0.0, 0.0, 0.0, 0.0, 0.0, 0.0, 0.0, 0.0, 0.0, 0.0, 0.0, 0.0, 0.0, 0.0, 0.0, 0.0, 0.0, 0.0, 0.0, 0.0, 0.0, 0.0, 0.0, 0.0, 0.0, 0.0, 0.0, 0.0, 0.0, 0.0, 0.0, 0.0, 0.0, 0.0, 0.0, 0.0, 0.0, 0.0, 0.0, 0.0, 0.0, 0.0, 0.0, 0.0, 0.0, 0.0, 0.0, 0.0, 0.0, 0.0, 0.0, 0.0, 0.0, 0.0, 0.0, 0.0, 0.0, 0.0, 0.0, 0.0, 0.0, 0.0, 0.0, 0.0, 0.0, 0.0, 0.0, 0.0, 0.0, 0.0, 0.0, 0.0, 0.0, 0.0, 0.0, 0.0, 0.0, 0.0, 0.0, 0.0, 0.0, 0.0, 0.0, 0.0, 0.0, 0.0, 0.0, 0.0, 0.0, 0.0, 0.0, 0.0, 0.0, 0.0, 0.0, 0.0, 0.0, 0.0, 0.0, 0.0, 0.0, 0.0, 0.0, 0.0, 0.0, 0.0, 0.0, 0.0, 0.0, 0.0, 0.0, 0.0, 0.0, 0.0, 0.0, 0.0, 0.0, 0.0, 0.0, 0.0, 0.0, 0.0, 0.0, 0.0, 0.0, 0.0, 0.0, 0.0, 0.0, 0.0, 0.0, 0.0, 0.0, 0.0, 0.0, 0.0, 0.0, 0.0, 0.0, 0.0, 0.0, 0.0, 0.0, 0.0, 0.0, 0.0, 0.0, 0.0, 0.0, 0.0, 0.0, 0.0, 0.0, 0.0, 0.0, 0.0, 0.0, 0.0, 0.0, 0.0, 0.0, 0.0, 0.0, 0.0, 0.0, 0.0, 0.0, 0.0, 0.0, 0.0, 0.0, 0.0, 0.0, 0.0, 0.0, 0.0, 0.0, 0.0, 0.0, 0.0, 0.0, 0.0, 0.0, 0.0, 0.0, 0.0, 0.0, 0.0, 0.0, 0.0, 0.0, 0.0, 0.0, 0.0, 0.0, 0.0, 0.0, 0.0, 0.0, 0.0, 0.0, 0.0, 0.0, 0.0, 0.0, 0.0, 0.0, 0.0, 0.0, 0.0, 0.0, 0.0, 0.0, 0.0, 0.0, 0.0, 0.0, 0.0, 0.0, 0.0, 0.0, 0.0, 0.0, 0.0, 0.0, 0.0, 0.0, 0.0, 0.0, 0.0, 0.0, 0.0, 0.0, 0.0, 0.0, 0.0, 0.0, 0.0, 0.0, 0.0, 0.0, 0.0, 0.0, 0.0, 0.0, 0.0, 0.0, 0.0, 0.0, 0.0, 0.0, 0.0, 0.0, 0.0, 0.0, 0.0, 0.0, 0.0, 0.0, 0.0, 0.0, 0.0, 0.0, 0.0, 0.0, 0.0, 0.0, 0.0, 0.0, 0.0, 0.0, 0.0, 0.0, 0.0, 0.0, 0.0, 0.0, 0.0, 0.0, 0.0, 0.0, 0.0, 0.0, 0.0, 0.0, 0.0, 0.0, 0.0, 0.0, 0.0, 0.0, 0.0, 0.0, 0.0, 0.0, 0.0, 0.0, 0.0, 0.0, 0.0, 0.0, 0.0, 0.0, 0.0, 0.0, 0.0, 0.0, 0.0, 0.0, 0.0, 0.0, 0.0, 0.0, 0.0, 0.0, 0.0, 0.0, 0.0, 0.0, 0.0, 0.0, 0.0, 0.0, 0.0, 0.0, 0.0, 0.0, 0.0, 0.0, 0.0, 0.0, 0.0, 0.0, 0.0, 0.0, 0.0, 0.0, 0.0, 0.0, 0.0, 0.0, 0.0, 0.0, 0.0, 0.0, 0.0, 0.0, 0.0, 0.0, 0.0, 0.0, 0.0, 0.0, 0.0, 0.0, 0.0, 0.0, 0.0, 0.0, 0.0, 0.0, 0.0, 0.0, 0.0, 0.0, 0.0, 0.0, 0.0, 0.0, 0.0, 0.0, 1.0, 1.0, 1.0, 1.0, 1.0, 1.0, 1.0, 1.0, 1.0, 1.0, 1.0, 1.0, 1.0, 1.0, 1.0, 1.0, 1.0, 1.0, 1.0, 1.0, 1.0, 1.0, 1.0, 1.0, 1.0, 1.0, 1.0, 1.0, 1.0, 1.0, 1.0, 1.0, 1.0, 1.0, 1.0, 1.0, 1.0, 1.0, 1.0, 1.0, 1.0, 1.0, 1.0, 1.0, 1.0, 1.0, 1.0, 1.0, 1.0, 1.0, 1.0, 1.0, 1.0, 1.0, 1.0, 1.0, 1.0, 1.0, 1.0, 1.0, 1.0, 1.0, 1.0, 1.0, 1.0, 1.0, 1.0, 1.0, 1.0, 1.0, 1.0, 1.0, 1.0, 1.0, 1.0, 1.0, 1.0, 1.0, 1.0, 1.0, 1.0, 1.0, 1.0, 1.0, 1.0, 1.0, 1.0, 1.0, 1.0, 1.0, 1.0, 1.0, 1.0, 1.0, 1.0, 1.0, 1.0, 1.0, 1.0, 1.0, 1.0, 1.0, 1.0, 1.0, 1.0, 1.0, 1.0, 1.0, 1.0, 1.0, 1.0, 1.0, 1.0, 1.0, 1.0, 1.0, 1.0, 1.0, 1.0, 1.0, 1.0, 1.0, 1.0, 1.0, 1.0, 1.0, 1.0, 1.0, 1.0, 1.0, 1.0, 1.0, 1.0, 1.0, 1.0, 1.0, 1.0, 1.0, 1.0, 1.0, 1.0, 1.0, 1.0, 1.0, 1.0, 1.0, 1.0, 1.0, 1.0, 1.0, 1.0, 1.0, 1.0, 1.0, 1.0, 1.0, 1.0, 1.0, 1.0, 1.0, 1.0, 1.0, 1.0, 1.0, 1.0, 1.0, 1.0, 1.0, 1.0, 1.0, 1.0, 1.0, 1.0, 1.0, 1.0, 1.0, 1.0, 1.0, 1.0, 1.0, 1.0, 1.0, 1.0, 1.0, 1.0, 1.0, 1.0, 1.0, 1.0, 1.0, 1.0, 1.0, 1.0, 1.0, 1.0, 1.0, 1.0, 1.0, 1.0, 1.0, 1.0, 1.0, 1.0, 1.0, 1.0, 1.0, 1.0, 1.0, 1.0, 1.0, 1.0, 1.0, 1.0, 1.0, 1.0, 1.0, 1.0, 1.0, 1.0, 1.0, 1.0, 1.0, 1.0, 1.0, 0.0, 0.0, 0.0, 0.0, 0.0, 0.0, 0.0, 0.0, 0.0, 0.0, 0.0, 0.0, 0.0, 0.0, 0.0, 0.0, 0.0, 0.0, 0.0, 0.0, 0.0, 0.0, 0.0, 0.0, 0.0, 0.0, 0.0, 0.0, 0.0, 0.0, 0.0, 0.0, 0.0, 0.0, 0.0, 0.0, 0.0, 0.0, 0.0, 0.0, 0.0, 0.0, 0.0, 0.0, 0.0, 0.0, 0.0, 0.0, 0.0, 0.0, 0.0, 0.0, 0.0, 0.0, 0.0, 0.0, 0.0, 0.0, 0.0, 0.0, 0.0, 0.0, 0.0, 0.0, 0.0, 0.0, 0.0, 0.0, 0.0, 0.0, 0.0, 0.0, 0.0, 0.0, 0.0, 0.0, 0.0, 0.0, 0.0, 0.0, 0.0, 0.0, 0.0, 0.0, 0.0, 0.0, 0.0, 0.0, 0.0, 0.0, 0.0, 0.0, 0.0, 0.0, 0.0, 0.0, 0.0, 0.0, 0.0, 0.0, 0.0, 0.0, 0.0, 0.0, 0.0, 0.0, 0.0, 0.0, 0.0, 0.0, 0.0, 0.0, 0.0, 0.0, 0.0, 0.0, 0.0, 0.0, 0.0, 0.0, 0.0, 0.0, 0.0, 0.0, 0.0, 0.0, 0.0, 0.0, 0.0, 0.0, 0.0, 0.0, 0.0, 0.0, 0.0, 0.0, 0.0, 0.0, 0.0, 0.0, 0.0, 0.0, 0.0, 0.0, 0.0, 0.0, 0.0, 0.0, 0.0, 0.0, 0.0, 0.0, 0.0, 0.0, 0.0, 0.0, 0.0, 0.0, 0.0, 0.0, 0.0, 0.0, 0.0, 0.0, 0.0, 0.0, 0.0, 0.0, 0.0, 0.0, 0.0, 0.0, 0.0, 0.0, 0.0, 0.0, 0.0, 0.0, 0.0, 0.0, 0.0, 0.0, 0.0, 0.0, 0.0, 0.0, 0.0, 0.0, 0.0, 0.0, 0.0, 0.0, 0.0, 0.0, 0.0, 0.0, 0.0, 0.0, 0.0, 0.0, 0.0, 0.0, 0.0, 0.0, 0.0, 0.0, 0.0, 0.0, 0.0, 0.0, 0.0, 0.0, 0.0, 0.0, 0.0, 0.0, 0.0, 0.0, 0.0, 0.0, 0.0, 0.0, 0.0, 0.0, 0.0, 0.0, 0.0, 0.0, 0.0, 0.0, 0.0, 0.0, 0.0, 0.0, 0.0, 0.0, 0.0, 0.0, 0.0, 0.0, 0.0, 0.0, 0.0, 0.0, 0.0, 0.0, 0.0, 0.0, 0.0, 0.0, 0.0, 0.0, 0.0, 0.0, 0.0, 0.0, 0.0, 0.0, 0.0, 0.0, 0.0, 0.0, 0.0, 0.0, 0.0, 0.0, 0.0, 0.0, 0.0, 0.0, 0.0, 0.0, 0.0, 0.0, 0.0, 0.0, 0.0, 0.0, 0.0, 0.0, 0.0, 0.0, 0.0, 0.0, 0.0, 0.0, 0.0, 0.0, 0.0, 0.0, 0.0, 0.0, 0.0, 0.0, 0.0, 0.0, 0.0, 0.0, 0.0, 0.0, 0.0, 0.0, 0.0, 0.0, 0.0, 0.0, 0.0, 0.0, 0.0, 0.0, 0.0, 0.0, 0.0, 0.0, 0.0, 0.0, 0.0, 0.0, 0.0, 0.0, 0.0, 0.0, 0.0, 0.0, 0.0, 0.0, 0.0, 0.0, 0.0, 0.0, 0.0, 0.0, 0.0, 0.0, 0.0, 0.0, 0.0, 0.0, 0.0, 0.0, 0.0, 0.0, 0.0, 0.0, 0.0, 0.0, 0.0, 0.0, 0.0, 0.0, 0.0, 0.0, 0.0, 0.0, 0.0, 0.0, 0.0, 0.0, 0.0, 0.0, 0.0, 0.0, 0.0, 0.0, 0.0, 0.0, 0.0, 0.0, 0.0, 0.0, 0.0, 0.0, 0.0, 0.0, 0.0, 0.0, 0.0, 0.0, 0.0, 0.0, 0.0, 0.0, 0.0, 0.0, 0.0, 0.0, 0.0, 0.0, 0.0, 0.0, 0.0, 0.0, 0.0, 0.0, 0.0, 0.0, 0.0, 0.0, 0.0, 0.0, 0.0, 0.0, 0.0, 0.0, 0.0, 0.0, 0.0, 0.0, 0.0, 0.0, 0.0, 0.0, 0.0, 0.0, 0.0, 0.0, 0.0, 0.0, 0.0, 0.0, 0.0, 0.0, 0.0, 0.0, 0.0, 0.0, 0.0, 0.0, 0.0, 0.0, 0.0, 0.0, 0.0, 0.0, 0.0, 0.0, 0.0, 0.0, 0.0, 0.0, 0.0, 0.0, 0.0, 0.0, 0.0, 0.0, 0.0, 0.0, 0.0, 0.0, 0.0, 0.0, 0.0, 0.0, 0.0, 0.0, 0.0, 0.0, 0.0, 0.0, 0.0, 0.0, 0.0, 0.0, 0.0, 0.0, 0.0, 0.0, 0.0, 0.0, 0.0, 0.0, 0.0, 0.0, 0.0, 0.0, 0.0, 0.0, 0.0, 0.0, 0.0, 0.0, 0.0, 0.0, 0.0, 0.0, 0.0, 0.0, 0.0, 0.0, 0.0, 0.0, 0.0, 0.0, 0.0, 0.0, 0.0, 0.0, 0.0, 0.0, 0.0, 0.0, 0.0, 0.0, 0.0, 0.0, 0.0, 0.0, 0.0, 0.0, 0.0, 0.0, 0.0, 0.0, 0.0, 0.0, 0.0, 0.0, 0.0, 0.0, 0.0, 0.0, 0.0, 0.0, 0.0, 0.0, 0.0, 0.0, 0.0, 0.0, 0.0, 0.0, 0.0, 0.0, 0.0, 0.0, 0.0, 0.0, 0.0, 0.0, 0.0, 0.0, 0.0, 0.0, 0.0, 0.0, 0.0, 0.0, 0.0, 0.0, 0.0, 0.0, 0.0, 0.0, 0.0, 0.0, 0.0, 0.0, 0.0, 0.0, 0.0, 0.0, 0.0, 0.0, 0.0, 0.0, 0.0, 0.0, 0.0, 0.0, 0.0, 0.0, 0.0, 0.0, 0.0, 0.0, 0.0, 0.0, 0.0, 0.0, 0.0, 0.0, 0.0, 0.0, 0.0, 0.0, 0.0, 0.0, 0.0, 0.0, 0.0, 0.0, 0.0, 0.0, 0.0, 0.0, 0.0, 0.0, 0.0, 0.0, 0.0, 0.0, 0.0, 0.0, 0.0, 0.0, 0.0, 0.0, 0.0, 0.0, 0.0, 0.0, 0.0, 0.0, 0.0, 0.0, 0.0, 0.0, 0.0, 0.0, 0.0, 0.0, 0.0, 0.0, 0.0, 0.0, 0.0, 0.0, 0.0, 0.0, 0.0, 0.0, 0.0, 0.0, 0.0, 0.0, 0.0, 0.0, 0.0, 0.0, 0.0, 0.0, 0.0, 0.0, 0.0, 0.0, 0.0, 0.0, 0.0, 0.0, 0.0, 0.0, 0.0, 0.0, 0.0, 0.0, 0.0, 0.0, 0.0, 0.0, 0.0, 0.0, 0.0, 0.0, 0.0, 0.0, 0.0, 0.0, 0.0, 0.0, 0.0, 0.0, 0.0, 0.0, 0.0, 0.0, 0.0, 0.0, 0.0, 0.0, 0.0, 0.0, 0.0, 0.0, 0.0, 0.0, 0.0, 0.0, 0.0, 0.0, 0.0, 0.0, 0.0, 0.0, 0.0, 0.0, 0.0, 0.0, 0.0, 0.0, 0.0, 0.0, 0.0, 0.0, 0.0, 0.0, 0.0, 0.0, 0.0, 0.0, 0.0, 0.0, 0.0, 0.0, 0.0, 0.0, 0.0, 0.0, 0.0, 0.0, 0.0, 0.0, 0.0, 0.0, 0.0, 0.0, 0.0, 0.0, 0.0, 0.0, 0.0, 0.0, 0.0, 0.0, 0.0, 0.0, 0.0, 0.0, 0.0, 0.0, 0.0, 0.0, 0.0, 0.0, 0.0, 0.0, 0.0, 0.0, 0.0, 0.0, 0.0, 0.0, 0.0, 0.0, 0.0, 0.0, 0.0, 0.0, 0.0, 0.0, 0.0, 0.0, 0.0, 0.0, 0.0, 0.0, 0.0, 0.0, 0.0, 0.0, 0.0, 0.0, 0.0, 0.0, 0.0, 0.0, 0.0, 0.0, 0.0, 0.0, 0.0, 0.0, 0.0, 0.0, 0.0, 0.0, 0.0, 0.0, 0.0, 0.0, 0.0, 0.0, 0.0, 0.0, 0.0, 0.0, 0.0, 0.0, 0.0, 0.0, 0.0, 0.0, 0.0, 0.0, 0.0, 0.0, 0.0, 0.0, 0.0, 0.0, 0.0, 0.0, 0.0, 0.0, 0.0, 0.0, 0.0, 0.0, 0.0, 0.0, 0.0, 0.0, 0.0, 0.0, 0.0, 0.0, 0.0, 0.0, 0.0, 0.0, 0.0, 0.0, 0.0, 0.0, 0.0, 0.0, 0.0, 0.0, 0.0, 0.0, 0.0, 0.0, 0.0, 0.0, 0.0, 0.0, 0.0, 0.0, 0.0, 0.0, 0.0, 0.0, 0.0, 0.0, 0.0, 0.0, 0.0, 0.0, 0.0, 0.0, 0.0, 0.0, 0.0, 0.0, 0.0, 0.0, 0.0, 0.0, 0.0, 0.0, 0.0, 0.0, 0.0, 0.0, 0.0, 0.0, 0.0, 0.0, 0.0, 0.0, 0.0, 0.0, 0.0, 0.0, 0.0, 0.0, 0.0, 0.0, 0.0, 0.0, 0.0, 0.0, 0.0, 0.0, 0.0, 0.0, 0.0, 0.0, 0.0, 0.0, 0.0, 0.0, 0.0, 0.0, 0.0, 0.0, 0.0, 0.0, 0.0, 0.0, 0.0, 0.0, 0.0, 0.0, 0.0, 0.0, 0.0, 0.0, 0.0, 0.0, 0.0, 0.0, 0.0, 0.0, 0.0, 0.0, 0.0, 0.0, 0.0, 0.0, 0.0, 0.0, 0.0, 0.0, 0.0, 0.0, 0.0, 0.0, 0.0, 0.0, 0.0, 0.0, 0.0, 0.0, 0.0, 0.0, 0.0, 0.0, 0.0, 0.0, 0.0, 0.0, 0.0, 0.0, 0.0, 0.0, 0.0, 0.0, 0.0, 0.0, 0.0, 0.0, 0.0, 0.0, 0.0, 0.0, 0.0, 0.0, 0.0, 0.0, 0.0, 0.0, 0.0, 0.0, 0.0, 0.0, 0.0, 0.0, 0.0, 0.0, 0.0, 0.0, 0.0, 0.0, 0.0, 0.0, 0.0, 0.0, 0.0, 0.0, 0.0, 0.0, 0.0, 0.0, 0.0, 0.0, 0.0, 0.0, 0.0, 0.0, 0.0, 0.0, 0.0, 0.0, 0.0, 0.0, 0.0, 0.0, 0.0, 0.0, 0.0, 0.0, 0.0, 0.0, 0.0, 0.0, 0.0, 0.0, 0.0, 0.0, 0.0, 0.0, 0.0, 0.0, 0.0, 0.0, 0.0, 0.0, 0.0, 0.0, 0.0, 0.0, 0.0, 0.0, 0.0, 0.0, 0.0, 0.0, 0.0, 0.0, 0.0, 0.0, 0.0, 0.0, 0.0, 0.0, 0.0, 0.0, 0.0, 0.0, 0.0, 0.0, 0.0, 0.0, 0.0, 0.0, 0.0, 0.0, 0.0, 0.0, 0.0, 0.0, 0.0, 0.0, 0.0, 0.0, 0.0, 0.0, 0.0, 0.0, 0.0, 0.0, 0.0, 0.0, 0.0, 0.0, 0.0, 0.0, 0.0, 0.0, 0.0, 0.0, 0.0, 0.0, 0.0, 0.0, 0.0, 0.0, 0.0, 0.0, 0.0, 0.0, 0.0, 0.0, 0.0, 0.0, 0.0, 0.0, 0.0, 0.0, 0.0, 0.0, 0.0, 0.0, 0.0, 0.0, 0.0, 0.0, 0.0, 0.0, 0.0, 0.0, 0.0, 0.0, 0.0, 0.0, 0.0, 0.0, 0.0, 0.0, 0.0, 0.0, 0.0, 0.0, 0.0, 0.0, 0.0, 0.0, 0.0, 0.0, 0.0, 0.0, 0.0, 0.0, 0.0, 0.0, 0.0, 0.0, 0.0, 0.0, 0.0, 0.0, 0.0, 0.0, 0.0, 0.0, 0.0, 0.0, 0.0, 0.0, 0.0, 0.0, 0.0, 0.0, 0.0, 0.0, 0.0, 0.0, 0.0, 0.0, 0.0, 0.0, 0.0, 0.0, 0.0, 0.0, 0.0, 0.0, 0.0, 0.0, 0.0, 0.0, 0.0, 0.0, 0.0, 0.0, 0.0, 0.0, 0.0, 0.0, 0.0, 0.0, 0.0, 0.0, 0.0, 0.0, 0.0, 0.0, 0.0, 0.0, 0.0, 0.0, 0.0, 0.0, 0.0, 0.0, 0.0, 0.0, 0.0, 0.0, 0.0, 0.0, 0.0, 0.0, 0.0, 0.0, 0.0, 0.0, 0.0, 0.0, 0.0, 0.0, 0.0, 0.0, 0.0, 0.0, 0.0, 0.0, 0.0, 0.0, 0.0, 0.0, 0.0, 0.0, 0.0, 0.0, 0.0, 0.0, 0.0, 0.0, 0.0, 0.0, 0.0, 0.0, 0.0, 0.0, 0.0, 0.0, 0.0, 0.0, 0.0, 0.0, 0.0, 0.0, 0.0, 0.0, 0.0, 0.0, 0.0, 0.0, 0.0, 0.0, 0.0, 0.0, 0.0, 0.0, 0.0, 0.0, 0.0, 0.0, 0.0, 0.0, 0.0, 0.0, 0.0, 0.0, 0.0, 0.0, 0.0, 0.0, 0.0, 0.0, 0.0, 0.0, 0.0, 0.0, 0.0, 0.0, 0.0, 0.0, 0.0, 0.0, 0.0, 0.0, 0.0, 0.0, 0.0, 0.0, 0.0, 0.0, 0.0, 0.0, 0.0, 0.0, 0.0, 0.0, 0.0, 0.0, 0.0, 0.0, 0.0, 0.0, 0.0, 0.0, 0.0, 0.0, 0.0, 0.0, 0.0, 0.0, 0.0, 0.0, 0.0, 0.0, 0.0, 0.0, 0.0, 0.0, 0.0, 0.0, 0.0, 0.0, 0.0, 0.0, 0.0, 0.0, 0.0, 0.0, 0.0, 0.0, 0.0, 0.0, 0.0, 0.0, 0.0, 0.0, 0.0, 0.0, 0.0, 0.0, 0.0, 0.0, 0.0, 0.0, 0.0, 0.0, 0.0, 0.0, 0.0, 0.0, 0.0, 0.0, 0.0, 0.0, 0.0, 0.0, 0.0, 0.0, 0.0, 0.0, 0.0, 0.0, 0.0, 0.0, 0.0, 0.0, 0.0, 0.0, 0.0, 0.0, 0.0, 0.0, 0.0, 0.0, 0.0, 0.0, 0.0, 0.0, 0.0, 0.0, 0.0, 0.0, 0.0, 0.0, 0.0, 0.0, 0.0, 0.0, 0.0, 0.0, 0.0, 0.0, 0.0, 0.0, 0.0, 0.0, 0.0, 0.0, 0.0, 0.0, 0.0, 0.0, 0.0, 0.0, 0.0, 0.0, 0.0, 0.0, 0.0, 0.0, 0.0, 0.0, 0.0, 0.0, 0.0, 0.0, 0.0, 0.0, 0.0, 0.0, 0.0, 0.0, 0.0, 0.0, 0.0, 0.0, 0.0, 0.0, 0.0, 0.0, 0.0, 0.0, 0.0, 0.0, 0.0, 0.0, 0.0, 0.0, 0.0, 0.0, 0.0, 0.0, 0.0, 0.0, 0.0, 0.0, 0.0, 0.0, 0.0, 0.0, 0.0, 0.0, 0.0, 0.0, 0.0, 0.0, 0.0, 0.0, 0.0, 0.0, 0.0, 0.0, 0.0, 0.0, 0.0, 0.0, 0.0, 0.0, 0.0, 0.0, 0.0, 0.0, 0.0, 0.0, 0.0, 0.0, 0.0, 0.0, 0.0, 0.0, 0.0, 0.0, 0.0, 0.0, 0.0, 0.0, 0.0, 0.0, 0.0, 0.0, 0.0, 0.0, 0.0, 0.0, 0.0, 0.0, 0.0, 0.0, 0.0, 0.0, 0.0, 0.0, 0.0, 0.0, 0.0, 0.0, 0.0, 0.0, 0.0, 0.0, 0.0, 0.0, 0.0, 0.0, 0.0, 0.0, 0.0, 0.0, 0.0, 0.0, 0.0, 0.0, 0.0, 0.0, 0.0, 0.0, 0.0, 0.0, 0.0, 0.0, 0.0, 0.0, 0.0, 0.0, 0.0, 0.0, 0.0, 0.0, 0.0, 0.0, 0.0, 0.0, 0.0, 0.0, 0.0, 0.0, 0.0, 0.0, 0.0, 0.0, 0.0, 0.0, 0.0, 0.0, 0.0, 0.0, 0.0, 0.0, 0.0, 0.0, 0.0, 0.0, 0.0, 0.0, 0.0, 0.0, 0.0, 0.0, 0.0, 0.0, 0.0, 0.0, 0.0, 0.0, 0.0, 0.0, 0.0, 0.0, 0.0, 0.0, 0.0, 0.0, 0.0, 0.0, 0.0, 0.0, 0.0, 0.0, 0.0, 0.0, 0.0, 0.0, 0.0, 0.0, 0.0, 0.0, 0.0, 0.0, 0.0, 0.0, 0.0, 0.0, 0.0, 0.0, 0.0, 0.0, 0.0, 0.0, 0.0, 0.0, 0.0, 0.0, 0.0, 0.0, 0.0, 0.0, 0.0, 0.0, 0.0, 0.0, 0.0, 0.0, 0.0, 0.0, 0.0, 0.0, 0.0, 0.0, 0.0, 0.0, 0.0, 0.0, 0.0, 0.0, 0.0, 0.0, 0.0, 0.0, 0.0, 0.0, 0.0, 0.0, 0.0, 0.0, 0.0, 0.0, 0.0, 0.0, 0.0, 0.0, 0.0, 0.0, 0.0, 0.0, 0.0, 0.0, 0.0, 0.0, 0.0, 0.0, 0.0, 0.0, 0.0, 0.0, 0.0, 0.0, 0.0, 0.0, 0.0, 0.0, 0.0, 0.0, 0.0, 0.0, 0.0, 0.0, 0.0, 0.0, 0.0, 0.0, 0.0, 0.0, 0.0, 0.0, 0.0, 0.0, 0.0, 0.0, 0.0, 0.0, 0.0, 0.0, 0.0, 0.0, 0.0, 0.0, 0.0, 0.0, 0.0, 0.0, 0.0, 0.0, 0.0, 0.0, 0.0, 0.0, 0.0, 0.0, 0.0, 0.0, 0.0, 0.0, 0.0, 0.0, 0.0, 0.0, 0.0, 0.0, 0.0, 0.0, 0.0, 0.0, 0.0, 0.0, 0.0, 0.0, 0.0, 0.0, 0.0, 0.0, 0.0, 0.0, 0.0, 0.0, 0.0, 0.0, 0.0, 0.0, 0.0, 0.0, 0.0, 0.0, 0.0, 0.0, 0.0, 0.0, 0.0, 0.0, 0.0, 0.0, 0.0, 0.0, 0.0, 0.0, 0.0, 0.0, 0.0, 0.0, 0.0, 0.0, 0.0, 0.0, 0.0, 0.0, 0.0, 0.0, 0.0, 0.0, 0.0, 0.0, 0.0, 0.0, 0.0, 0.0, 0.0, 0.0, 0.0, 0.0, 0.0, 0.0, 0.0, 0.0, 0.0, 0.0, 0.0, 0.0, 0.0, 0.0, 0.0, 0.0, 0.0, 0.0, 0.0, 0.0, 0.0, 0.0, 0.0, 0.0, 0.0, 0.0, 0.0, 0.0, 0.0, 0.0, 0.0, 0.0, 0.0, 0.0, 0.0, 0.0, 0.0, 0.0, 0.0, 0.0, 0.0, 0.0, 0.0, 0.0, 0.0, 0.0, 0.0, 0.0, 0.0, 0.0, 0.0, 0.0, 0.0, 0.0, 0.0, 0.0, 0.0, 0.0, 0.0, 0.0, 0.0, 0.0, 0.0, 0.0, 0.0, 0.0, 0.0, 0.0, 0.0, 0.0, 0.0, 0.0, 0.0, 0.0, 0.0, 0.0, 0.0, 0.0, 0.0, 0.0, 0.0, 0.0, 0.0, 0.0, 0.0, 0.0, 0.0, 0.0, 0.0, 0.0, 0.0, 0.0, 0.0, 0.0, 0.0, 0.0, 0.0, 0.0, 0.0, 0.0, 0.0, 0.0, 0.0, 0.0, 0.0, 0.0, 0.0, 0.0, 0.0, 0.0, 0.0, 0.0, 0.0, 0.0, 0.0, 0.0, 0.0, 0.0, 0.0, 0.0, 0.0, 0.0, 0.0, 0.0, 0.0, 0.0, 0.0, 0.0, 0.0, 0.0, 0.0, 0.0, 0.0, 0.0, 0.0, 0.0, 0.0, 0.0, 0.0, 0.0, 0.0, 0.0, 0.0, 0.0, 0.0, 0.0, 0.0, 0.0, 0.0, 0.0, 0.0, 0.0, 0.0, 0.0, 0.0, 0.0, 0.0, 0.0, 0.0, 0.0, 0.0, 0.0, 0.0, 0.0, 0.0, 0.0, 0.0, 0.0, 0.0, 0.0, 0.0, 0.0, 0.0, 0.0, 0.0, 0.0, 0.0, 0.0, 0.0, 0.0, 0.0, 0.0, 0.0, 0.0, 0.0, 0.0, 0.0, 0.0, 0.0, 0.0, 0.0, 0.0, 0.0, 0.0, 0.0, 0.0, 0.0, 0.0, 0.0, 0.0, 0.0, 0.0, 0.0, 0.0, 0.0, 0.0, 0.0, 0.0, 0.0, 0.0, 0.0, 0.0, 0.0, 0.0, 0.0, 0.0, 0.0, 0.0, 0.0, 0.0, 0.0, 0.0, 0.0, 0.0, 0.0, 0.0, 0.0, 0.0, 0.0, 0.0, 0.0, 0.0, 0.0, 0.0, 0.0, 0.0, 0.0, 0.0, 0.0, 0.0, 0.0, 0.0, 0.0, 0.0, 0.0, 0.0, 0.0, 0.0, 0.0, 0.0, 0.0, 0.0, 0.0, 0.0, 0.0, 0.0, 0.0, 0.0, 0.0, 0.0, 0.0, 0.0, 0.0, 0.0, 0.0, 0.0, 0.0, 0.0, 0.0, 0.0, 0.0, 0.0, 0.0, 0.0])
me_plane.materials.append(mat_traffic_cone_material)
me_plane.materials.append(mat_material_001)
me_plane.use_remesh_preserve_volume = False
me_plane.use_remesh_preserve_attributes = False
me_plane.use_mirror_vertex_groups = False
me_plane.update()

# ---- objects
ob_traffic_cone = bpy.data.objects.new('Traffic Cone', me_plane)

# ---- transforms, parenting, visibility, modifiers, constraints
ob_traffic_cone.location = (0.0, 0.0, 0.0)
ob_traffic_cone.lineart.crease_threshold = 0.0

# ---- collection membership
col_collection_1.objects.link(ob_traffic_cone)

# ---- scene / render settings (as saved in the file)
scene.frame_start = 1; scene.frame_end = 250; scene.frame_set(1)
scene.render.engine = 'BLENDER_EEVEE_NEXT'
scene.render.resolution_percentage = 50
scene.render.dither_intensity = 0.0
scene.cycles.use_denoising = False
scene.cycles.samples = 128
scene.cycles.sampling_pattern = 'TABULATED_SOBOL'
scene.cycles.use_adaptive_sampling = False
scene.cycles.use_light_tree = False
scene.cycles.blur_glossy = 0.0
scene.cycles.sample_clamp_indirect = 0.0
scene.view_settings.view_transform = 'Standard'
bpy.context.view_layer.update()

# ---- added for rendering (the .blend has no active camera and no usable light): camera, sun
cam_auto = bpy.data.cameras.new('AutoCamera')
cam_auto.lens = 50.0
cam_auto.sensor_width = 36.0
cam_auto.clip_end = 1000.0
ob_auto_camera = bpy.data.objects.new('AutoCamera', cam_auto)
scene.collection.objects.link(ob_auto_camera)
ob_auto_camera.location = (7.60299, -9.12359, 9.06261)
ob_auto_camera.rotation_euler = (1.09748, -7.21219e-08, 0.694738)
scene.camera = ob_auto_camera
light_auto_sun = bpy.data.lights.new('AutoSun', 'SUN')
light_auto_sun.energy = 3.0
light_auto_sun.angle = 0.0523599
ob_auto_sun = bpy.data.objects.new('AutoSun', light_auto_sun)
scene.collection.objects.link(ob_auto_sun)
ob_auto_sun.rotation_euler = (0.872665, 0.174533, 0.523599)
bpy.context.view_layer.update()
